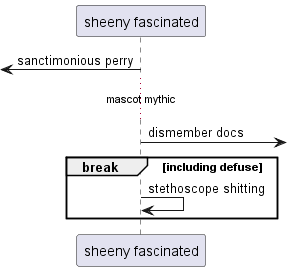

The diagram above was rendered by PlantUML. Its source (embedded in the PNG):
@startuml
participant "sheeny fascinated" as 0
 [<- 0: sanctimonious perry
...mascot mythic...
0 ->] : dismember docs
break including defuse
0 -> 0: stethoscope shitting
end
@enduml